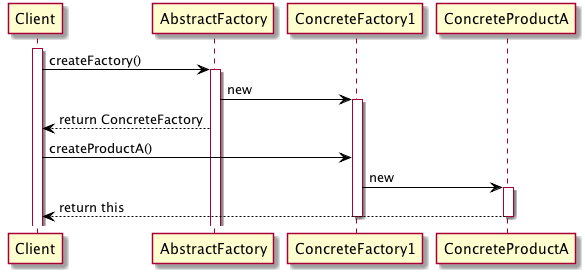

The diagram above was rendered by PlantUML. Its source (embedded in the PNG):
@startuml flex
    skinparam class {
	BackgroundColor White
	ArrowColor Black
	BorderColor Black
	
}
activate Client
Client -> AbstractFactory: createFactory()
activate AbstractFactory
AbstractFactory -> ConcreteFactory1: new
activate ConcreteFactory1
Client <-- AbstractFactory: return ConcreteFactory
Client -> ConcreteFactory1: createProductA()
ConcreteFactory1 -> ConcreteProductA:new 
activate ConcreteProductA
Client <-- ConcreteProductA: return this
deactivate ConcreteProductA
deactivate ConcreteFactory1





@enduml